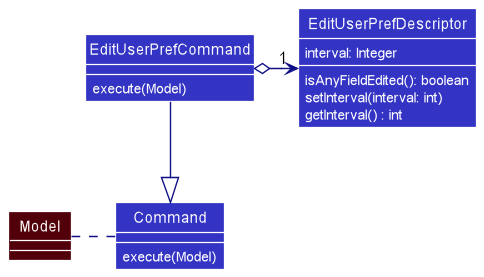

The diagram above was rendered by PlantUML. Its source (embedded in the PNG):
@startuml
!include style.puml
show members
skinparam arrowThickness 1.1
skinparam arrowColor LOGIC_COLOR_T4
skinparam classBackgroundColor LOGIC_COLOR
skinparam classAttributeFontColor #FFFFFF


Class Command {
    {method} execute(Model)
}
Class EditUserPrefDescriptor {
    {field} interval: Integer
    {method} isAnyFieldEdited(): boolean
    {method} setInterval(interval: int)
    {method} getInterval() : int
}
Class EditUserPrefCommand
Class Model MODEL_COLOR_T4

EditUserPrefCommand : execute(Model)

EditUserPrefCommand o-right-> "1" EditUserPrefDescriptor
Command .left. Model
EditUserPrefCommand -down-|> Command

@enduml